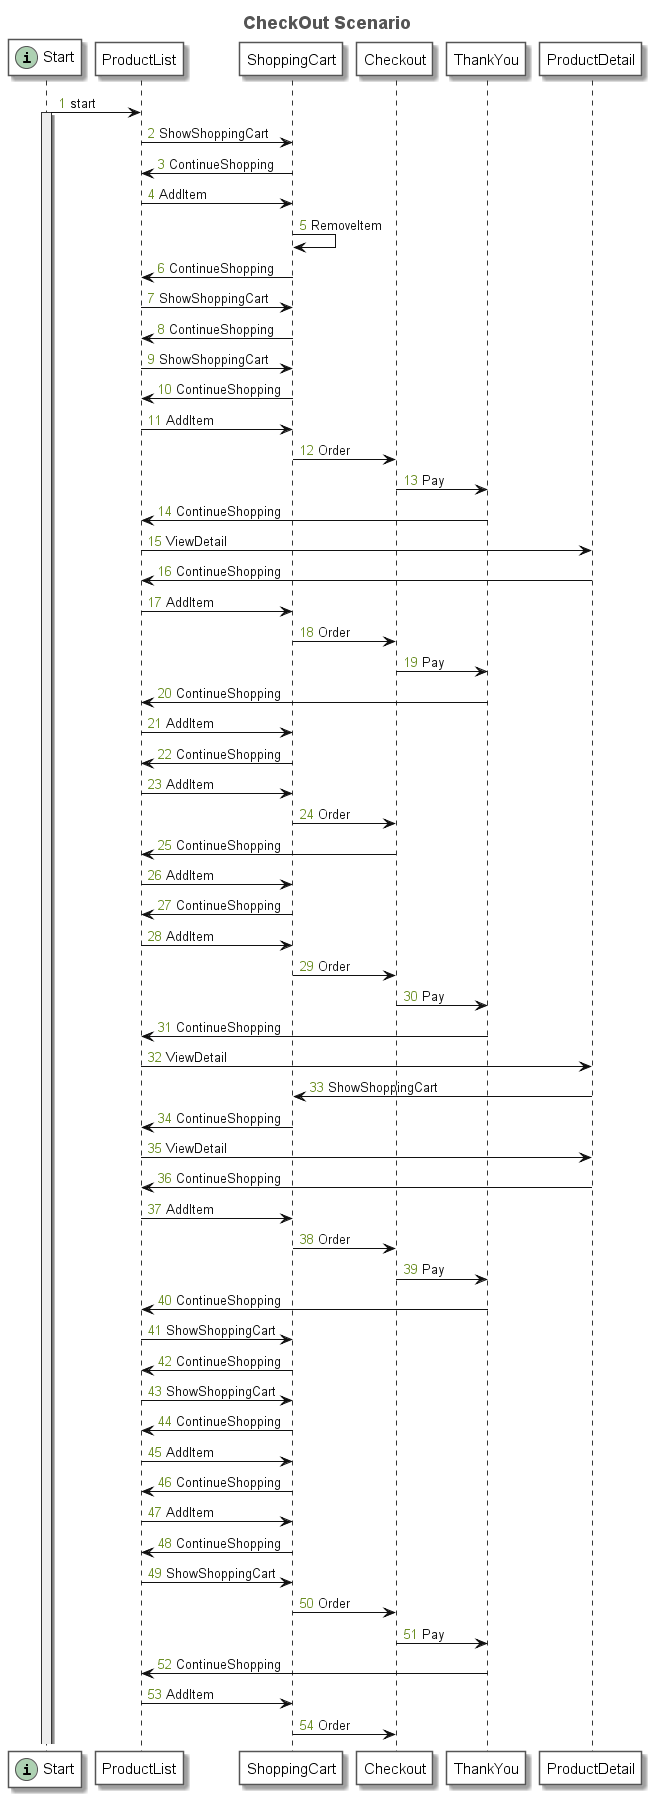

The diagram above was rendered by PlantUML. Its source (embedded in the PNG):
@startuml
title <font size=18 color=#555555>CheckOut Scenario</font>
autonumber "<font color=olivedrab>0</font>"
skinparam sequence {
	ArrowColor #111111
	ArrowFontColor #111111
	ArrowFontStyle plain
	
	LifeLineBorderColor #333333
	LifeLineBackgroundColor #EEEEEE
	
	ParticipantBorderColor #555555
	ParticipantBackgroundColor #FFFFFF
	ParticipantFontName plain
	ParticipantFontSize 15
	ParticipantFontColor #000000
}
participant "Start" as N_1534288998 << (i, #ADD1B2) >>
participant "ProductList" as N_1204336283
participant "ShoppingCart" as N_256666547
participant "Checkout" as N_1472869137
participant "ThankYou" as N_391785946
participant "ProductDetail" as N_363085252
N_1534288998 -> N_1204336283: start
activate N_1534288998
N_1204336283 -> N_256666547: ShowShoppingCart
N_256666547 -> N_1204336283: ContinueShopping
N_1204336283 -> N_256666547: AddItem
N_256666547 -> N_256666547: RemoveItem
N_256666547 -> N_1204336283: ContinueShopping
N_1204336283 -> N_256666547: ShowShoppingCart
N_256666547 -> N_1204336283: ContinueShopping
N_1204336283 -> N_256666547: ShowShoppingCart
N_256666547 -> N_1204336283: ContinueShopping
N_1204336283 -> N_256666547: AddItem
N_256666547 -> N_1472869137: Order
N_1472869137 -> N_391785946: Pay
N_391785946 -> N_1204336283: ContinueShopping
N_1204336283 -> N_363085252: ViewDetail
N_363085252 -> N_1204336283: ContinueShopping
N_1204336283 -> N_256666547: AddItem
N_256666547 -> N_1472869137: Order
N_1472869137 -> N_391785946: Pay
N_391785946 -> N_1204336283: ContinueShopping
N_1204336283 -> N_256666547: AddItem
N_256666547 -> N_1204336283: ContinueShopping
N_1204336283 -> N_256666547: AddItem
N_256666547 -> N_1472869137: Order
N_1472869137 -> N_1204336283: ContinueShopping
N_1204336283 -> N_256666547: AddItem
N_256666547 -> N_1204336283: ContinueShopping
N_1204336283 -> N_256666547: AddItem
N_256666547 -> N_1472869137: Order
N_1472869137 -> N_391785946: Pay
N_391785946 -> N_1204336283: ContinueShopping
N_1204336283 -> N_363085252: ViewDetail
N_363085252 -> N_256666547: ShowShoppingCart
N_256666547 -> N_1204336283: ContinueShopping
N_1204336283 -> N_363085252: ViewDetail
N_363085252 -> N_1204336283: ContinueShopping
N_1204336283 -> N_256666547: AddItem
N_256666547 -> N_1472869137: Order
N_1472869137 -> N_391785946: Pay
N_391785946 -> N_1204336283: ContinueShopping
N_1204336283 -> N_256666547: ShowShoppingCart
N_256666547 -> N_1204336283: ContinueShopping
N_1204336283 -> N_256666547: ShowShoppingCart
N_256666547 -> N_1204336283: ContinueShopping
N_1204336283 -> N_256666547: AddItem
N_256666547 -> N_1204336283: ContinueShopping
N_1204336283 -> N_256666547: AddItem
N_256666547 -> N_1204336283: ContinueShopping
N_1204336283 -> N_256666547: ShowShoppingCart
N_256666547 -> N_1472869137: Order
N_1472869137 -> N_391785946: Pay
N_391785946 -> N_1204336283: ContinueShopping
N_1204336283 -> N_256666547: AddItem
N_256666547 -> N_1472869137: Order
@enduml